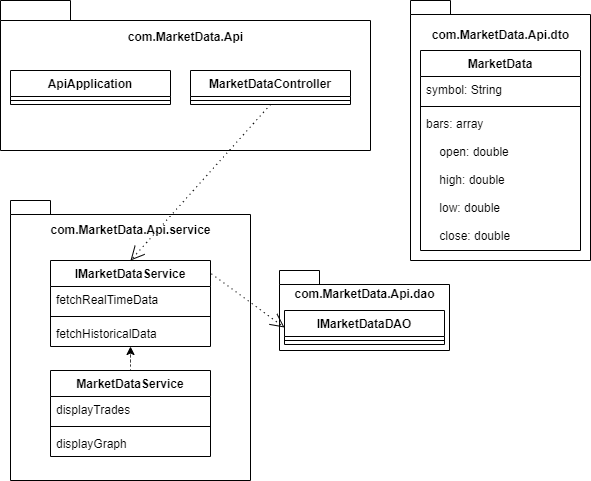

The diagram above was exported from draw.io. Its source (the exported page's mxGraphModel, read from the mxfile embedded in the PNG):
<mxGraphModel dx="1038" dy="487" grid="1" gridSize="10" guides="1" tooltips="1" connect="1" arrows="1" fold="1" page="1" pageScale="1" pageWidth="827" pageHeight="1169" math="0" shadow="0">
  <root>
    <mxCell id="WIyWlLk6GJQsqaUBKTNV-0" />
    <mxCell id="WIyWlLk6GJQsqaUBKTNV-1" parent="WIyWlLk6GJQsqaUBKTNV-0" />
    <mxCell id="HSEb-DeWg6lRWtqVEot4-1" value="&lt;div style=&quot;&quot;&gt;&lt;span style=&quot;background-color: initial;&quot;&gt;com.MarketData.Api&lt;/span&gt;&lt;/div&gt;&lt;div style=&quot;&quot;&gt;&lt;span style=&quot;background-color: initial;&quot;&gt;&lt;br&gt;&lt;/span&gt;&lt;/div&gt;&lt;div style=&quot;&quot;&gt;&lt;span style=&quot;background-color: initial;&quot;&gt;&lt;br&gt;&lt;/span&gt;&lt;/div&gt;&lt;div style=&quot;&quot;&gt;&lt;span style=&quot;background-color: initial;&quot;&gt;&lt;br&gt;&lt;/span&gt;&lt;/div&gt;&lt;div style=&quot;&quot;&gt;&lt;span style=&quot;background-color: initial;&quot;&gt;&lt;br&gt;&lt;/span&gt;&lt;/div&gt;&lt;div style=&quot;&quot;&gt;&lt;br&gt;&lt;/div&gt;&lt;div style=&quot;&quot;&gt;&lt;span style=&quot;background-color: initial;&quot;&gt;&lt;br&gt;&lt;/span&gt;&lt;/div&gt;" style="shape=folder;fontStyle=1;spacingTop=10;tabWidth=70;tabHeight=20;tabPosition=left;html=1;align=center;" parent="WIyWlLk6GJQsqaUBKTNV-1" vertex="1">
      <mxGeometry x="50" y="150" width="370" height="150" as="geometry" />
    </mxCell>
    <mxCell id="HSEb-DeWg6lRWtqVEot4-7" value="ApiApplication" style="swimlane;fontStyle=1;align=center;verticalAlign=top;childLayout=stackLayout;horizontal=1;startSize=26;horizontalStack=0;resizeParent=1;resizeParentMax=0;resizeLast=0;collapsible=1;marginBottom=0;" parent="WIyWlLk6GJQsqaUBKTNV-1" vertex="1">
      <mxGeometry x="60" y="220" width="160" height="34" as="geometry" />
    </mxCell>
    <mxCell id="HSEb-DeWg6lRWtqVEot4-9" value="" style="line;strokeWidth=1;fillColor=none;align=left;verticalAlign=middle;spacingTop=-1;spacingLeft=3;spacingRight=3;rotatable=0;labelPosition=right;points=[];portConstraint=eastwest;strokeColor=inherit;" parent="HSEb-DeWg6lRWtqVEot4-7" vertex="1">
      <mxGeometry y="26" width="160" height="8" as="geometry" />
    </mxCell>
    <mxCell id="HSEb-DeWg6lRWtqVEot4-11" value="MarketDataController" style="swimlane;fontStyle=1;align=center;verticalAlign=top;childLayout=stackLayout;horizontal=1;startSize=26;horizontalStack=0;resizeParent=1;resizeParentMax=0;resizeLast=0;collapsible=1;marginBottom=0;" parent="WIyWlLk6GJQsqaUBKTNV-1" vertex="1">
      <mxGeometry x="240" y="220" width="160" height="34" as="geometry" />
    </mxCell>
    <mxCell id="HSEb-DeWg6lRWtqVEot4-13" value="" style="line;strokeWidth=1;fillColor=none;align=left;verticalAlign=middle;spacingTop=-1;spacingLeft=3;spacingRight=3;rotatable=0;labelPosition=right;points=[];portConstraint=eastwest;strokeColor=inherit;" parent="HSEb-DeWg6lRWtqVEot4-11" vertex="1">
      <mxGeometry y="26" width="160" height="8" as="geometry" />
    </mxCell>
    <mxCell id="HSEb-DeWg6lRWtqVEot4-15" style="edgeStyle=orthogonalEdgeStyle;rounded=0;orthogonalLoop=1;jettySize=auto;html=1;exitX=0.5;exitY=1;exitDx=0;exitDy=0;exitPerimeter=0;" parent="WIyWlLk6GJQsqaUBKTNV-1" source="HSEb-DeWg6lRWtqVEot4-1" target="HSEb-DeWg6lRWtqVEot4-1" edge="1">
      <mxGeometry relative="1" as="geometry" />
    </mxCell>
    <mxCell id="HSEb-DeWg6lRWtqVEot4-16" value="com.MarketData.Api.dto&lt;br&gt;&lt;br&gt;&lt;br&gt;&lt;br&gt;&lt;br&gt;&lt;br&gt;&lt;br&gt;&lt;br&gt;&lt;br&gt;&lt;br&gt;&lt;br&gt;&lt;br&gt;&lt;br&gt;&lt;br&gt;&lt;br&gt;" style="shape=folder;fontStyle=1;spacingTop=10;tabWidth=40;tabHeight=14;tabPosition=left;html=1;" parent="WIyWlLk6GJQsqaUBKTNV-1" vertex="1">
      <mxGeometry x="460" y="150" width="180" height="260" as="geometry" />
    </mxCell>
    <mxCell id="HSEb-DeWg6lRWtqVEot4-21" value="MarketData" style="swimlane;fontStyle=1;align=center;verticalAlign=top;childLayout=stackLayout;horizontal=1;startSize=26;horizontalStack=0;resizeParent=1;resizeParentMax=0;resizeLast=0;collapsible=1;marginBottom=0;" parent="WIyWlLk6GJQsqaUBKTNV-1" vertex="1">
      <mxGeometry x="470" y="200" width="160" height="200" as="geometry" />
    </mxCell>
    <mxCell id="HSEb-DeWg6lRWtqVEot4-22" value="symbol: String" style="text;strokeColor=none;fillColor=none;align=left;verticalAlign=top;spacingLeft=4;spacingRight=4;overflow=hidden;rotatable=0;points=[[0,0.5],[1,0.5]];portConstraint=eastwest;" parent="HSEb-DeWg6lRWtqVEot4-21" vertex="1">
      <mxGeometry y="26" width="160" height="26" as="geometry" />
    </mxCell>
    <mxCell id="HSEb-DeWg6lRWtqVEot4-23" value="" style="line;strokeWidth=1;fillColor=none;align=left;verticalAlign=middle;spacingTop=-1;spacingLeft=3;spacingRight=3;rotatable=0;labelPosition=right;points=[];portConstraint=eastwest;strokeColor=inherit;" parent="HSEb-DeWg6lRWtqVEot4-21" vertex="1">
      <mxGeometry y="52" width="160" height="8" as="geometry" />
    </mxCell>
    <mxCell id="HSEb-DeWg6lRWtqVEot4-24" value="bars: array&#10;&#10;    open: double&#10;&#10;    high: double&#10;&#10;    low: double&#10;&#10;    close: double&#10;" style="text;strokeColor=none;fillColor=none;align=left;verticalAlign=top;spacingLeft=4;spacingRight=4;overflow=hidden;rotatable=0;points=[[0,0.5],[1,0.5]];portConstraint=eastwest;" parent="HSEb-DeWg6lRWtqVEot4-21" vertex="1">
      <mxGeometry y="60" width="160" height="140" as="geometry" />
    </mxCell>
    <mxCell id="HSEb-DeWg6lRWtqVEot4-25" value="com.MarketData.Api.service&lt;br&gt;&lt;br&gt;&lt;br&gt;&lt;br&gt;&lt;br&gt;&lt;br&gt;&lt;br&gt;&lt;br&gt;&lt;br&gt;&lt;br&gt;&lt;br&gt;&lt;br&gt;&lt;br&gt;&lt;br&gt;&lt;br&gt;&lt;br&gt;&lt;br&gt;" style="shape=folder;fontStyle=1;spacingTop=10;tabWidth=40;tabHeight=14;tabPosition=left;html=1;" parent="WIyWlLk6GJQsqaUBKTNV-1" vertex="1">
      <mxGeometry x="60" y="350" width="240" height="280" as="geometry" />
    </mxCell>
    <mxCell id="HSEb-DeWg6lRWtqVEot4-26" value="IMarketDataService" style="swimlane;fontStyle=1;align=center;verticalAlign=top;childLayout=stackLayout;horizontal=1;startSize=26;horizontalStack=0;resizeParent=1;resizeParentMax=0;resizeLast=0;collapsible=1;marginBottom=0;" parent="WIyWlLk6GJQsqaUBKTNV-1" vertex="1">
      <mxGeometry x="100" y="410" width="160" height="86" as="geometry" />
    </mxCell>
    <mxCell id="HSEb-DeWg6lRWtqVEot4-27" value="fetchRealTimeData" style="text;strokeColor=none;fillColor=none;align=left;verticalAlign=top;spacingLeft=4;spacingRight=4;overflow=hidden;rotatable=0;points=[[0,0.5],[1,0.5]];portConstraint=eastwest;" parent="HSEb-DeWg6lRWtqVEot4-26" vertex="1">
      <mxGeometry y="26" width="160" height="26" as="geometry" />
    </mxCell>
    <mxCell id="HSEb-DeWg6lRWtqVEot4-28" value="" style="line;strokeWidth=1;fillColor=none;align=left;verticalAlign=middle;spacingTop=-1;spacingLeft=3;spacingRight=3;rotatable=0;labelPosition=right;points=[];portConstraint=eastwest;strokeColor=inherit;" parent="HSEb-DeWg6lRWtqVEot4-26" vertex="1">
      <mxGeometry y="52" width="160" height="8" as="geometry" />
    </mxCell>
    <mxCell id="HSEb-DeWg6lRWtqVEot4-29" value="fetchHistoricalData" style="text;strokeColor=none;fillColor=none;align=left;verticalAlign=top;spacingLeft=4;spacingRight=4;overflow=hidden;rotatable=0;points=[[0,0.5],[1,0.5]];portConstraint=eastwest;" parent="HSEb-DeWg6lRWtqVEot4-26" vertex="1">
      <mxGeometry y="60" width="160" height="26" as="geometry" />
    </mxCell>
    <mxCell id="HSEb-DeWg6lRWtqVEot4-34" style="edgeStyle=orthogonalEdgeStyle;rounded=0;orthogonalLoop=1;jettySize=auto;html=1;exitX=0.5;exitY=0;exitDx=0;exitDy=0;dashed=1;dashPattern=1 4;" parent="WIyWlLk6GJQsqaUBKTNV-1" source="HSEb-DeWg6lRWtqVEot4-30" target="HSEb-DeWg6lRWtqVEot4-26" edge="1">
      <mxGeometry relative="1" as="geometry" />
    </mxCell>
    <mxCell id="HSEb-DeWg6lRWtqVEot4-30" value="MarketDataService" style="swimlane;fontStyle=1;align=center;verticalAlign=top;childLayout=stackLayout;horizontal=1;startSize=26;horizontalStack=0;resizeParent=1;resizeParentMax=0;resizeLast=0;collapsible=1;marginBottom=0;" parent="WIyWlLk6GJQsqaUBKTNV-1" vertex="1">
      <mxGeometry x="100" y="520" width="160" height="86" as="geometry" />
    </mxCell>
    <mxCell id="HSEb-DeWg6lRWtqVEot4-31" value="displayTrades" style="text;strokeColor=none;fillColor=none;align=left;verticalAlign=top;spacingLeft=4;spacingRight=4;overflow=hidden;rotatable=0;points=[[0,0.5],[1,0.5]];portConstraint=eastwest;" parent="HSEb-DeWg6lRWtqVEot4-30" vertex="1">
      <mxGeometry y="26" width="160" height="26" as="geometry" />
    </mxCell>
    <mxCell id="HSEb-DeWg6lRWtqVEot4-32" value="" style="line;strokeWidth=1;fillColor=none;align=left;verticalAlign=middle;spacingTop=-1;spacingLeft=3;spacingRight=3;rotatable=0;labelPosition=right;points=[];portConstraint=eastwest;strokeColor=inherit;" parent="HSEb-DeWg6lRWtqVEot4-30" vertex="1">
      <mxGeometry y="52" width="160" height="8" as="geometry" />
    </mxCell>
    <mxCell id="HSEb-DeWg6lRWtqVEot4-33" value="displayGraph" style="text;strokeColor=none;fillColor=none;align=left;verticalAlign=top;spacingLeft=4;spacingRight=4;overflow=hidden;rotatable=0;points=[[0,0.5],[1,0.5]];portConstraint=eastwest;" parent="HSEb-DeWg6lRWtqVEot4-30" vertex="1">
      <mxGeometry y="60" width="160" height="26" as="geometry" />
    </mxCell>
    <mxCell id="HSEb-DeWg6lRWtqVEot4-35" value="" style="endArrow=open;endFill=1;endSize=12;html=1;rounded=0;dashed=1;dashPattern=1 4;entryX=0.5;entryY=0;entryDx=0;entryDy=0;exitX=0.5;exitY=1;exitDx=0;exitDy=0;" parent="WIyWlLk6GJQsqaUBKTNV-1" source="HSEb-DeWg6lRWtqVEot4-11" target="HSEb-DeWg6lRWtqVEot4-26" edge="1">
      <mxGeometry width="160" relative="1" as="geometry">
        <mxPoint x="210" y="280" as="sourcePoint" />
        <mxPoint x="370" y="280" as="targetPoint" />
      </mxGeometry>
    </mxCell>
    <mxCell id="HSEb-DeWg6lRWtqVEot4-36" value="com.MarketData.Api.dao&lt;br&gt;&lt;br&gt;&lt;br&gt;&lt;br&gt;" style="shape=folder;fontStyle=1;spacingTop=10;tabWidth=40;tabHeight=14;tabPosition=left;html=1;" parent="WIyWlLk6GJQsqaUBKTNV-1" vertex="1">
      <mxGeometry x="329" y="420" width="170" height="80" as="geometry" />
    </mxCell>
    <mxCell id="HSEb-DeWg6lRWtqVEot4-37" value="IMarketDataDAO" style="swimlane;fontStyle=1;align=center;verticalAlign=top;childLayout=stackLayout;horizontal=1;startSize=26;horizontalStack=0;resizeParent=1;resizeParentMax=0;resizeLast=0;collapsible=1;marginBottom=0;" parent="WIyWlLk6GJQsqaUBKTNV-1" vertex="1">
      <mxGeometry x="334" y="460" width="160" height="34" as="geometry" />
    </mxCell>
    <mxCell id="HSEb-DeWg6lRWtqVEot4-39" value="" style="line;strokeWidth=1;fillColor=none;align=left;verticalAlign=middle;spacingTop=-1;spacingLeft=3;spacingRight=3;rotatable=0;labelPosition=right;points=[];portConstraint=eastwest;strokeColor=inherit;" parent="HSEb-DeWg6lRWtqVEot4-37" vertex="1">
      <mxGeometry y="26" width="160" height="8" as="geometry" />
    </mxCell>
    <mxCell id="HSEb-DeWg6lRWtqVEot4-41" value="" style="endArrow=open;endFill=1;endSize=12;html=1;rounded=0;dashed=1;dashPattern=1 4;entryX=0;entryY=0.5;entryDx=0;entryDy=0;exitX=1.006;exitY=0.155;exitDx=0;exitDy=0;exitPerimeter=0;" parent="WIyWlLk6GJQsqaUBKTNV-1" source="HSEb-DeWg6lRWtqVEot4-26" target="HSEb-DeWg6lRWtqVEot4-37" edge="1">
      <mxGeometry width="160" relative="1" as="geometry">
        <mxPoint x="200" y="430" as="sourcePoint" />
        <mxPoint x="360" y="430" as="targetPoint" />
      </mxGeometry>
    </mxCell>
  </root>
</mxGraphModel>